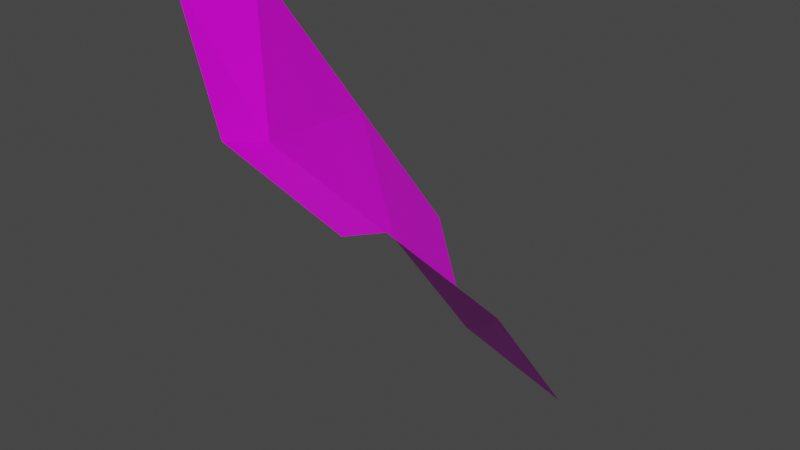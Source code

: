 # Source: laderaEnd2.blend  (saved by Blender 2.91.10; exported with 4.5.12 LTS)
import bpy
from mathutils import Matrix  # noqa: F401  (used for matrix-valued properties, if any)

bpy.ops.wm.read_factory_settings(use_empty=True)
scene = bpy.context.scene
scene.name = 'Scene'

# ---- collections
col_collection = bpy.data.collections.new('Collection'); scene.collection.children.link(col_collection)

# ---- images (referenced by path relative to the original .blend; pixels are not part of the script)
import os
ASSET_DIR = os.environ.get("B2B_ASSET_DIR", "")  # directory of the original .blend (textures are referenced by path, not embedded)
HERE = os.path.dirname(os.path.abspath(__file__))  # packed textures are extracted next to this script under _unpacked/

def load_image(name, relpath, width, height, colorspace="sRGB"):
    """Load a texture the original file referenced (path relative to the .blend, or extracted next to this script)."""
    p = next((c for c in (os.path.join(HERE, relpath), os.path.join(ASSET_DIR, relpath)) if relpath and os.path.exists(c)), "")
    if p:
        img = bpy.data.images.load(p, check_existing=True)
        img.name = name
    else:  # same state as the original file: an image datablock whose file is absent (Cycles renders it pink)
        img = bpy.data.images.new(name, width, height)
        img.source = "FILE"
        img.filepath = "//" + (relpath or name)
    img.colorspace_settings.name = colorspace
    return img
img_tileset_png_001 = load_image('Tileset.png.001', 'Tileset.png', 1024, 1024, 'sRGB')

# ---- materials (node trees are filled in below, after node groups)
mat_material = bpy.data.materials.new('Material')
mat_material.alpha_threshold = 0.0
mat_material.use_transparent_shadow = False
mat_material.line_color = (0.0, 0.0, 0.0, 1.0)

# ---- material node trees
mat_material.use_nodes = True; mat_material.node_tree.nodes.clear()
_N = mat_material.node_tree.nodes; _L = mat_material.node_tree.links
n0 = _N.new('ShaderNodeOutputMaterial'); n0.name = 'Material Output'; n0.location = (300, 300)
n1 = _N.new('ShaderNodeBsdfPrincipled'); n1.name = 'Principled BSDF'; n1.location = (10, 300)
n1.distribution = 'GGX'
n1.subsurface_method = 'BURLEY'
n1.inputs[2].default_value = 0.4
n1.inputs[3].default_value = 1.45
n1.inputs[27].default_value = (0.0, 0.0, 0.0, 1.0)
n1.inputs[28].default_value = 1.0
n2 = _N.new('ShaderNodeTexImage'); n2.name = 'Image Texture'; n2.location = (-346, 214)
n2.image = img_tileset_png_001
n2.extension = 'EXTEND'
_L.new(n1.outputs[0], n0.inputs[0])
_L.new(n2.outputs[0], n1.inputs[0])
n0.is_active_output = True

# ---- world
world_world = bpy.data.worlds.new('World'); scene.world = world_world
world_world.use_nodes = True; world_world.node_tree.nodes.clear()
_N = world_world.node_tree.nodes; _L = world_world.node_tree.links
n0 = _N.new('ShaderNodeOutputWorld'); n0.name = 'World Output'; n0.location = (300, 300)
n1 = _N.new('ShaderNodeBackground'); n1.name = 'Background'; n1.location = (10, 300)
n1.inputs[0].default_value = (0.05088, 0.05088, 0.05088, 1.0)
_L.new(n1.outputs[0], n0.inputs[0])
n0.is_active_output = True
world_world.color = (0.05088, 0.05088, 0.05088)
world_world.use_sun_shadow = False
world_world.sun_shadow_jitter_overblur = 0.0

# ---- meshes
me_cube = bpy.data.meshes.new('Cube')
me_cube.from_pydata([(0.5, -0.5, 0.5), (0.5, -0.35, 0.45), (0.5, 0.5, -0.5), (0.5, 0.125, -0.01), (8.941e-08, 0.5, 5.96e-08), (0.125, 0.5, -0.375), (0.0, -0.5, 1.0), (0.125, -0.5, 0.625), (1.192e-07, 0.125, 0.49), (1.49e-07, -0.25, 0.98), (0.125, -0.35, 0.575), (0.125, 0.125, 0.115)], [], [(7, 0, 10), (1, 10, 0), (3, 10, 1), (10, 3, 11), (5, 11, 3), (3, 2, 5), (5, 4, 11), (8, 11, 4), (11, 8, 10), (8, 9, 10), (6, 7, 10), (6, 10, 9)])
_uv = me_cube.uv_layers.new(name='UVMap')
_uv.uv.foreach_set('vector', [0.9924, 0.07794, 0.9998, 0.07794, 0.9924, 0.07526, 0.9998, 0.07526, 0.9924, 0.07526, 0.9998, 0.07794, 0.9998, 0.008133, 0.9923, 0.01531, 0.9998, 0.01531, 0.9923, 0.01531, 0.9998, 0.008133, 0.9923, 0.008133, 0.9923, 0.0003125, 0.9923, 0.008133, 0.9998, 0.008133, 0.9998, 0.008133, 0.9998, 0.0003125, 0.9923, 0.0003125, 0.9388, 0.009883, 0.9422, 0.01551, 0.9488, 0.009883, 0.9518, 0.01551, 0.9488, 0.009883, 0.9422, 0.01551, 0.9388, 0.009883, 0.9422, 0.01551, 0.9488, 0.009883, 0.9422, 0.01551, 0.9518, 0.01551, 0.9488, 0.009883, 0.953, 0.01545, 0.953, 0.009941, 0.9494, 0.009941, 0.953, 0.01545, 0.9494, 0.009941, 0.9494, 0.01545])
me_cube.materials.append(mat_material)
me_cube.use_remesh_preserve_volume = False
me_cube.use_remesh_preserve_attributes = False
me_cube.use_mirror_vertex_groups = False
me_cube.update()

# ---- objects
ob_cube = bpy.data.objects.new('Cube', me_cube)

# ---- transforms, parenting, visibility, modifiers, constraints
ob_cube.location = (0.0, 0.0, 0.0)
ob_cube.lock_rotations_4d = False
ob_cube.empty_display_type = 'ARROWS'
ob_cube.lineart.crease_threshold = 0.0

# ---- collection membership
col_collection.objects.link(ob_cube)

# ---- scene / render settings (as saved in the file)
scene.frame_start = 1; scene.frame_end = 250; scene.frame_set(1)
scene.render.engine = 'BLENDER_EEVEE_NEXT'
scene.cycles.use_denoising = False
scene.cycles.samples = 128
scene.cycles.sampling_pattern = 'TABULATED_SOBOL'
scene.cycles.use_adaptive_sampling = False
scene.cycles.use_light_tree = False
scene.view_settings.view_transform = 'Filmic'
bpy.context.view_layer.update()

# ---- added for rendering (the .blend has no active camera and no usable light): camera, sun
cam_auto = bpy.data.cameras.new('AutoCamera')
cam_auto.lens = 50.0
cam_auto.sensor_width = 36.0
cam_auto.clip_end = 1000.0
ob_auto_camera = bpy.data.objects.new('AutoCamera', cam_auto)
scene.collection.objects.link(ob_auto_camera)
ob_auto_camera.location = (1.98094, -2.07712, 1.63475)
ob_auto_camera.rotation_euler = (1.09748, -7.21219e-08, 0.694738)
scene.camera = ob_auto_camera
light_auto_sun = bpy.data.lights.new('AutoSun', 'SUN')
light_auto_sun.energy = 3.0
light_auto_sun.angle = 0.0523599
ob_auto_sun = bpy.data.objects.new('AutoSun', light_auto_sun)
scene.collection.objects.link(ob_auto_sun)
ob_auto_sun.rotation_euler = (0.872665, 0.174533, 0.523599)
bpy.context.view_layer.update()
